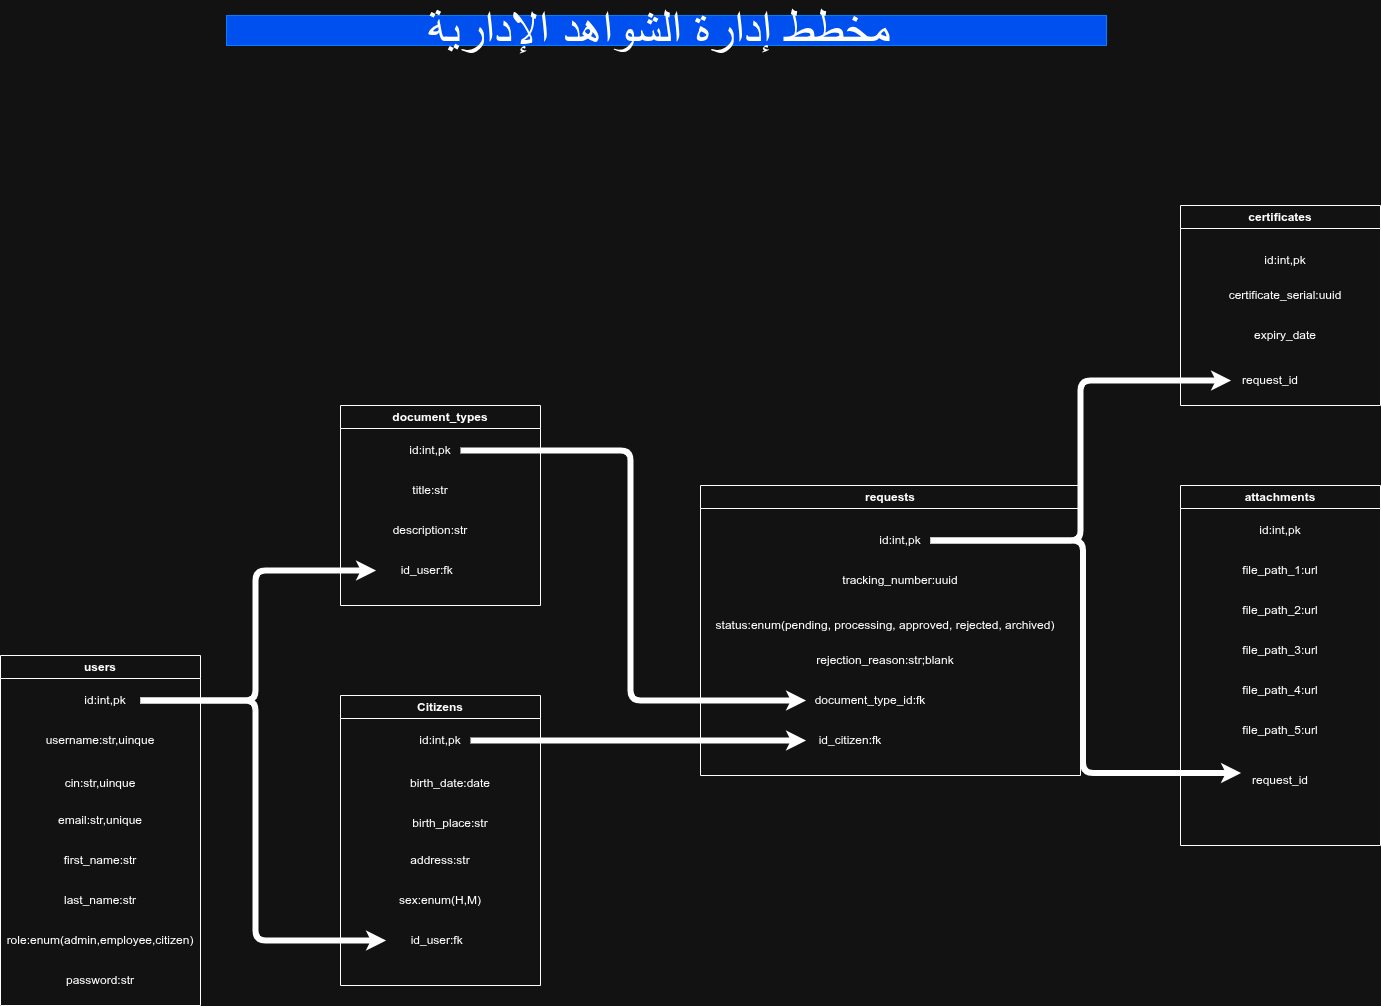

The diagram above was exported from draw.io. Its source (the exported page's mxGraphModel, read from the mxfile embedded in the PNG):
<mxGraphModel dx="1527" dy="1855" grid="1" gridSize="10" guides="1" tooltips="1" connect="1" arrows="1" fold="1" page="1" pageScale="1" pageWidth="850" pageHeight="1100" math="0" shadow="0">
  <root>
    <mxCell id="0" />
    <mxCell id="1" parent="0" />
    <mxCell id="0_UNuOxde83L6iKT7VeC-1" parent="1" style="swimlane;whiteSpace=wrap;html=1;" value="Citizens" vertex="1">
      <mxGeometry height="290" width="200" x="640" y="150" as="geometry" />
    </mxCell>
    <mxCell id="0_UNuOxde83L6iKT7VeC-3" parent="0_UNuOxde83L6iKT7VeC-1" style="text;html=1;whiteSpace=wrap;strokeColor=none;fillColor=none;align=center;verticalAlign=middle;rounded=0;" value="birth_date:date&lt;div&gt;&lt;br&gt;&lt;/div&gt;" vertex="1">
      <mxGeometry height="30" width="60" x="80" y="80" as="geometry" />
    </mxCell>
    <mxCell id="0_UNuOxde83L6iKT7VeC-4" parent="0_UNuOxde83L6iKT7VeC-1" style="text;html=1;whiteSpace=wrap;strokeColor=none;fillColor=none;align=center;verticalAlign=middle;rounded=0;" value="birth_place:str&lt;div&gt;&lt;br&gt;&lt;/div&gt;" vertex="1">
      <mxGeometry height="30" width="80" x="70" y="120" as="geometry" />
    </mxCell>
    <mxCell id="0_UNuOxde83L6iKT7VeC-37" edge="1" parent="0_UNuOxde83L6iKT7VeC-1" source="0_UNuOxde83L6iKT7VeC-2" style="edgeStyle=orthogonalEdgeStyle;rounded=0;orthogonalLoop=1;jettySize=auto;html=1;curved=0;shape=pipe;">
      <mxGeometry relative="1" as="geometry">
        <mxPoint x="460" y="45" as="targetPoint" />
      </mxGeometry>
    </mxCell>
    <mxCell id="0_UNuOxde83L6iKT7VeC-2" parent="0_UNuOxde83L6iKT7VeC-1" style="text;html=1;whiteSpace=wrap;strokeColor=none;fillColor=none;align=center;verticalAlign=middle;rounded=0;" value="id:int,pk" vertex="1">
      <mxGeometry height="30" width="60" x="70" y="30" as="geometry" />
    </mxCell>
    <mxCell id="0_UNuOxde83L6iKT7VeC-5" parent="0_UNuOxde83L6iKT7VeC-1" style="text;html=1;whiteSpace=wrap;strokeColor=none;fillColor=none;align=center;verticalAlign=middle;rounded=0;" value="address:str" vertex="1">
      <mxGeometry height="30" width="60" x="70" y="150" as="geometry" />
    </mxCell>
    <mxCell id="0_UNuOxde83L6iKT7VeC-6" parent="0_UNuOxde83L6iKT7VeC-1" style="text;html=1;whiteSpace=wrap;strokeColor=none;fillColor=none;align=center;verticalAlign=middle;rounded=0;" value="sex:enum(H,M)" vertex="1">
      <mxGeometry height="30" width="60" x="70" y="190" as="geometry" />
    </mxCell>
    <mxCell id="0_UNuOxde83L6iKT7VeC-20" parent="0_UNuOxde83L6iKT7VeC-1" style="text;html=1;whiteSpace=wrap;strokeColor=none;fillColor=none;align=center;verticalAlign=middle;rounded=0;" value="&amp;nbsp; &amp;nbsp; id_user:fk" vertex="1">
      <mxGeometry height="30" width="100" x="40" y="230" as="geometry" />
    </mxCell>
    <mxCell id="0_UNuOxde83L6iKT7VeC-7" parent="1" style="swimlane;whiteSpace=wrap;html=1;" value="users" vertex="1">
      <mxGeometry height="350" width="200" x="300" y="110" as="geometry" />
    </mxCell>
    <mxCell id="0_UNuOxde83L6iKT7VeC-8" parent="0_UNuOxde83L6iKT7VeC-7" style="text;html=1;whiteSpace=wrap;strokeColor=none;fillColor=none;align=center;verticalAlign=middle;rounded=0;" value="&lt;div&gt;username:str,uinque&lt;/div&gt;" vertex="1">
      <mxGeometry height="30" width="60" x="70" y="70" as="geometry" />
    </mxCell>
    <mxCell id="0_UNuOxde83L6iKT7VeC-9" parent="0_UNuOxde83L6iKT7VeC-7" style="text;html=1;whiteSpace=wrap;strokeColor=none;fillColor=none;align=center;verticalAlign=middle;rounded=0;" value="cin:str,uinque&lt;div&gt;&lt;br&gt;&lt;/div&gt;" vertex="1">
      <mxGeometry height="30" width="80" x="60" y="120" as="geometry" />
    </mxCell>
    <mxCell id="0_UNuOxde83L6iKT7VeC-10" parent="0_UNuOxde83L6iKT7VeC-7" style="text;html=1;whiteSpace=wrap;strokeColor=none;fillColor=none;align=center;verticalAlign=middle;rounded=0;" value="id:int,pk" vertex="1">
      <mxGeometry height="30" width="70" x="70" y="30" as="geometry" />
    </mxCell>
    <mxCell id="0_UNuOxde83L6iKT7VeC-11" parent="0_UNuOxde83L6iKT7VeC-7" style="text;html=1;whiteSpace=wrap;strokeColor=none;fillColor=none;align=center;verticalAlign=middle;rounded=0;" value="first_name:str" vertex="1">
      <mxGeometry height="30" width="60" x="70" y="190" as="geometry" />
    </mxCell>
    <mxCell id="0_UNuOxde83L6iKT7VeC-12" parent="0_UNuOxde83L6iKT7VeC-7" style="text;html=1;whiteSpace=wrap;strokeColor=none;fillColor=none;align=center;verticalAlign=middle;rounded=0;" value="last_name:str" vertex="1">
      <mxGeometry height="30" width="60" x="70" y="230" as="geometry" />
    </mxCell>
    <mxCell id="0_UNuOxde83L6iKT7VeC-13" parent="0_UNuOxde83L6iKT7VeC-7" style="text;html=1;whiteSpace=wrap;strokeColor=none;fillColor=none;align=center;verticalAlign=middle;rounded=0;" value="email:str,unique" vertex="1">
      <mxGeometry height="30" width="60" x="70" y="150" as="geometry" />
    </mxCell>
    <mxCell id="0_UNuOxde83L6iKT7VeC-14" parent="0_UNuOxde83L6iKT7VeC-7" style="text;html=1;whiteSpace=wrap;strokeColor=none;fillColor=none;align=center;verticalAlign=middle;rounded=0;" value="role:enum(admin,employee,citizen)" vertex="1">
      <mxGeometry height="30" width="60" x="70" y="270" as="geometry" />
    </mxCell>
    <mxCell id="0_UNuOxde83L6iKT7VeC-15" parent="0_UNuOxde83L6iKT7VeC-7" style="text;html=1;whiteSpace=wrap;strokeColor=none;fillColor=none;align=center;verticalAlign=middle;rounded=0;" value="password:str" vertex="1">
      <mxGeometry height="30" width="60" x="70" y="310" as="geometry" />
    </mxCell>
    <mxCell id="0_UNuOxde83L6iKT7VeC-16" parent="1" style="swimlane;whiteSpace=wrap;html=1;" value="document_types" vertex="1">
      <mxGeometry height="200" width="200" x="640" y="-140" as="geometry" />
    </mxCell>
    <mxCell id="0_UNuOxde83L6iKT7VeC-17" parent="0_UNuOxde83L6iKT7VeC-16" style="text;html=1;whiteSpace=wrap;strokeColor=none;fillColor=none;align=center;verticalAlign=middle;rounded=0;" value="id:int,pk" vertex="1">
      <mxGeometry height="30" width="60" x="60" y="30" as="geometry" />
    </mxCell>
    <mxCell id="0_UNuOxde83L6iKT7VeC-18" parent="0_UNuOxde83L6iKT7VeC-16" style="text;html=1;whiteSpace=wrap;strokeColor=none;fillColor=none;align=center;verticalAlign=middle;rounded=0;" value="title:str" vertex="1">
      <mxGeometry height="30" width="60" x="60" y="70" as="geometry" />
    </mxCell>
    <mxCell id="0_UNuOxde83L6iKT7VeC-19" parent="0_UNuOxde83L6iKT7VeC-16" style="text;html=1;whiteSpace=wrap;strokeColor=none;fillColor=none;align=center;verticalAlign=middle;rounded=0;" value="description:str" vertex="1">
      <mxGeometry height="30" width="60" x="60" y="110" as="geometry" />
    </mxCell>
    <mxCell id="0_UNuOxde83L6iKT7VeC-23" parent="0_UNuOxde83L6iKT7VeC-16" style="text;html=1;whiteSpace=wrap;strokeColor=none;fillColor=none;align=center;verticalAlign=middle;rounded=0;" value="&amp;nbsp; &amp;nbsp; id_user:fk" vertex="1">
      <mxGeometry height="30" width="100" x="30" y="150" as="geometry" />
    </mxCell>
    <mxCell id="0_UNuOxde83L6iKT7VeC-21" edge="1" parent="1" source="0_UNuOxde83L6iKT7VeC-10" style="edgeStyle=orthogonalEdgeStyle;rounded=1;orthogonalLoop=1;jettySize=auto;html=1;entryX=0;entryY=0.5;entryDx=0;entryDy=0;curved=0;shape=pipe;" target="0_UNuOxde83L6iKT7VeC-20">
      <mxGeometry relative="1" as="geometry">
        <Array as="points">
          <mxPoint x="555" y="155" />
          <mxPoint x="555" y="395" />
        </Array>
      </mxGeometry>
    </mxCell>
    <mxCell id="0_UNuOxde83L6iKT7VeC-24" edge="1" parent="1" source="0_UNuOxde83L6iKT7VeC-10" style="edgeStyle=orthogonalEdgeStyle;rounded=1;orthogonalLoop=1;jettySize=auto;html=1;entryX=0;entryY=0.5;entryDx=0;entryDy=0;curved=0;shape=pipe;" target="0_UNuOxde83L6iKT7VeC-23">
      <mxGeometry relative="1" as="geometry" />
    </mxCell>
    <mxCell id="0_UNuOxde83L6iKT7VeC-25" parent="1" style="swimlane;whiteSpace=wrap;html=1;" value="requests" vertex="1">
      <mxGeometry height="290" width="380" x="1000" y="-60" as="geometry" />
    </mxCell>
    <mxCell id="0_UNuOxde83L6iKT7VeC-26" parent="0_UNuOxde83L6iKT7VeC-25" style="text;html=1;whiteSpace=wrap;strokeColor=none;fillColor=none;align=center;verticalAlign=middle;rounded=0;" value="id:int,pk" vertex="1">
      <mxGeometry height="30" width="60" x="170" y="40" as="geometry" />
    </mxCell>
    <mxCell id="0_UNuOxde83L6iKT7VeC-27" parent="0_UNuOxde83L6iKT7VeC-25" style="text;html=1;whiteSpace=wrap;strokeColor=none;fillColor=none;align=center;verticalAlign=middle;rounded=0;" value="tracking_number:uuid" vertex="1">
      <mxGeometry height="30" width="60" x="170" y="80" as="geometry" />
    </mxCell>
    <mxCell id="0_UNuOxde83L6iKT7VeC-28" parent="0_UNuOxde83L6iKT7VeC-25" style="text;html=1;whiteSpace=wrap;strokeColor=none;fillColor=none;align=center;verticalAlign=middle;rounded=0;" value="status:enum(pending, processing, approved, rejected, archived)" vertex="1">
      <mxGeometry height="60" width="370" y="110" as="geometry" />
    </mxCell>
    <mxCell id="0_UNuOxde83L6iKT7VeC-31" parent="0_UNuOxde83L6iKT7VeC-25" style="text;html=1;whiteSpace=wrap;strokeColor=none;fillColor=none;align=center;verticalAlign=middle;rounded=0;" value="rejection_reason:str;blank" vertex="1">
      <mxGeometry height="30" width="60" x="155" y="160" as="geometry" />
    </mxCell>
    <mxCell id="0_UNuOxde83L6iKT7VeC-33" parent="0_UNuOxde83L6iKT7VeC-25" style="text;html=1;whiteSpace=wrap;strokeColor=none;fillColor=none;align=center;verticalAlign=middle;rounded=0;" value="id_citizen:fk" vertex="1">
      <mxGeometry height="30" width="60" x="120" y="240" as="geometry" />
    </mxCell>
    <mxCell id="0_UNuOxde83L6iKT7VeC-34" parent="0_UNuOxde83L6iKT7VeC-25" style="text;html=1;whiteSpace=wrap;strokeColor=none;fillColor=none;align=center;verticalAlign=middle;rounded=0;" value="document_type_id:fk" vertex="1">
      <mxGeometry height="30" width="140" x="100" y="200" as="geometry" />
    </mxCell>
    <mxCell id="0_UNuOxde83L6iKT7VeC-36" edge="1" parent="1" source="0_UNuOxde83L6iKT7VeC-17" style="edgeStyle=orthogonalEdgeStyle;rounded=1;orthogonalLoop=1;jettySize=auto;html=1;entryX=0;entryY=0.5;entryDx=0;entryDy=0;shape=pipe;curved=0;" target="0_UNuOxde83L6iKT7VeC-34">
      <mxGeometry relative="1" as="geometry" />
    </mxCell>
    <mxCell id="0_UNuOxde83L6iKT7VeC-38" parent="1" style="swimlane;whiteSpace=wrap;html=1;" value="attachments" vertex="1">
      <mxGeometry height="360" width="200" x="1480" y="-60" as="geometry" />
    </mxCell>
    <mxCell id="0_UNuOxde83L6iKT7VeC-39" parent="0_UNuOxde83L6iKT7VeC-38" style="text;html=1;whiteSpace=wrap;strokeColor=none;fillColor=none;align=center;verticalAlign=middle;rounded=0;" value="id:int,pk" vertex="1">
      <mxGeometry height="30" width="60" x="70" y="30" as="geometry" />
    </mxCell>
    <mxCell id="0_UNuOxde83L6iKT7VeC-44" parent="0_UNuOxde83L6iKT7VeC-38" style="text;html=1;whiteSpace=wrap;strokeColor=none;fillColor=none;align=center;verticalAlign=middle;rounded=0;" value="file_path_4:url" vertex="1">
      <mxGeometry height="30" width="60" x="70" y="190" as="geometry" />
    </mxCell>
    <mxCell id="0_UNuOxde83L6iKT7VeC-43" parent="0_UNuOxde83L6iKT7VeC-38" style="text;html=1;whiteSpace=wrap;strokeColor=none;fillColor=none;align=center;verticalAlign=middle;rounded=0;" value="file_path_5:url" vertex="1">
      <mxGeometry height="30" width="60" x="70" y="230" as="geometry" />
    </mxCell>
    <mxCell id="0_UNuOxde83L6iKT7VeC-42" parent="0_UNuOxde83L6iKT7VeC-38" style="text;html=1;whiteSpace=wrap;strokeColor=none;fillColor=none;align=center;verticalAlign=middle;rounded=0;" value="file_path_3:url" vertex="1">
      <mxGeometry height="30" width="60" x="70" y="150" as="geometry" />
    </mxCell>
    <mxCell id="0_UNuOxde83L6iKT7VeC-41" parent="0_UNuOxde83L6iKT7VeC-38" style="text;html=1;whiteSpace=wrap;strokeColor=none;fillColor=none;align=center;verticalAlign=middle;rounded=0;" value="file_path_2:url" vertex="1">
      <mxGeometry height="30" width="60" x="70" y="110" as="geometry" />
    </mxCell>
    <mxCell id="0_UNuOxde83L6iKT7VeC-40" parent="0_UNuOxde83L6iKT7VeC-38" style="text;html=1;whiteSpace=wrap;strokeColor=none;fillColor=none;align=center;verticalAlign=middle;rounded=0;" value="file_path_1:url" vertex="1">
      <mxGeometry height="30" width="60" x="70" y="70" as="geometry" />
    </mxCell>
    <mxCell id="0_UNuOxde83L6iKT7VeC-47" parent="0_UNuOxde83L6iKT7VeC-38" style="text;html=1;whiteSpace=wrap;strokeColor=none;fillColor=none;align=center;verticalAlign=middle;rounded=0;" value="request_id" vertex="1">
      <mxGeometry height="30" width="90" x="55" y="280" as="geometry" />
    </mxCell>
    <mxCell id="0_UNuOxde83L6iKT7VeC-49" parent="1" style="swimlane;whiteSpace=wrap;html=1;" value="certificates" vertex="1">
      <mxGeometry height="200" width="200" x="1480" y="-340" as="geometry" />
    </mxCell>
    <mxCell id="0_UNuOxde83L6iKT7VeC-50" parent="0_UNuOxde83L6iKT7VeC-49" style="text;html=1;whiteSpace=wrap;strokeColor=none;fillColor=none;align=center;verticalAlign=middle;rounded=0;" value="id:int,pk" vertex="1">
      <mxGeometry height="30" width="60" x="75" y="40" as="geometry" />
    </mxCell>
    <mxCell id="0_UNuOxde83L6iKT7VeC-53" parent="0_UNuOxde83L6iKT7VeC-49" style="text;html=1;whiteSpace=wrap;strokeColor=none;fillColor=none;align=center;verticalAlign=middle;rounded=0;" value="request_id" vertex="1">
      <mxGeometry height="30" width="90" x="45" y="160" as="geometry" />
    </mxCell>
    <mxCell id="0_UNuOxde83L6iKT7VeC-51" parent="0_UNuOxde83L6iKT7VeC-49" style="text;html=1;whiteSpace=wrap;strokeColor=none;fillColor=none;align=center;verticalAlign=middle;rounded=0;" value="certificate_serial:uuid" vertex="1">
      <mxGeometry height="30" width="60" x="75" y="75" as="geometry" />
    </mxCell>
    <mxCell id="0_UNuOxde83L6iKT7VeC-52" parent="0_UNuOxde83L6iKT7VeC-49" style="text;html=1;whiteSpace=wrap;strokeColor=none;fillColor=none;align=center;verticalAlign=middle;rounded=0;" value="expiry_date" vertex="1">
      <mxGeometry height="30" width="60" x="75" y="115" as="geometry" />
    </mxCell>
    <mxCell id="0_UNuOxde83L6iKT7VeC-58" edge="1" parent="1" source="0_UNuOxde83L6iKT7VeC-26" style="edgeStyle=orthogonalEdgeStyle;rounded=1;orthogonalLoop=1;jettySize=auto;html=1;exitX=1;exitY=0.5;exitDx=0;exitDy=0;entryX=0;entryY=0.5;entryDx=0;entryDy=0;curved=0;shape=pipe;" target="0_UNuOxde83L6iKT7VeC-53">
      <mxGeometry relative="1" as="geometry">
        <Array as="points">
          <mxPoint x="1380" y="-5" />
          <mxPoint x="1380" y="-165" />
        </Array>
      </mxGeometry>
    </mxCell>
    <mxCell id="0_UNuOxde83L6iKT7VeC-59" edge="1" parent="1" source="0_UNuOxde83L6iKT7VeC-26" style="edgeStyle=orthogonalEdgeStyle;rounded=1;orthogonalLoop=1;jettySize=auto;html=1;entryX=0;entryY=0.25;entryDx=0;entryDy=0;shape=pipe;curved=0;" target="0_UNuOxde83L6iKT7VeC-47">
      <mxGeometry relative="1" as="geometry" />
    </mxCell>
    <mxCell id="0_UNuOxde83L6iKT7VeC-60" parent="1" style="text;html=1;whiteSpace=wrap;strokeColor=#007FFF;fillColor=#0050ef;align=center;verticalAlign=middle;rounded=0;fontColor=#ffffff;" value="&lt;font style=&quot;font-size: 50px;&quot;&gt;مخطط إدارة الشواهد الإدارية&amp;nbsp;&lt;/font&gt;" vertex="1">
      <mxGeometry height="30" width="880" x="526" y="-530" as="geometry" />
    </mxCell>
  </root>
</mxGraphModel>